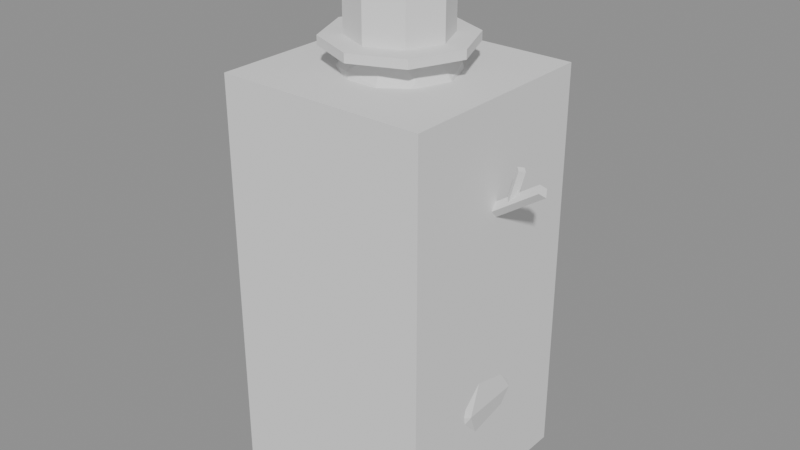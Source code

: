 # Source: model.blend  (saved by Blender 5.2.45; exported with 4.5.12 LTS)
import bpy
from mathutils import Matrix  # noqa: F401  (used for matrix-valued properties, if any)

bpy.ops.wm.read_factory_settings(use_empty=True)
scene = bpy.context.scene
scene.name = 'Scene'

# ---- meshes
me_body__snowwhite = bpy.data.meshes.new('Body__SnowWhite')
me_body__snowwhite.from_pydata([(0.9393, -0.6037, 0.6195), (-0.3586, -0.9764, 0.6197), (-1.195, 0.0, 0.6025), (-0.3623, 0.9864, 0.6138), (0.9235, 0.5935, 0.6293), (0.3658, -0.9958, 1.792), (-0.9205, -0.5916, 1.769), (-0.9346, 0.6007, 1.778), (0.3659, 0.9962, 1.792), (1.156, 0.0, 1.778), (0.0, 0.0, 2.488), (-0.2068, -0.5629, 0.1174), (0.5554, -0.357, 0.08914), (0.3454, -0.9403, 0.5093), (1.132, 0.0, 0.5001), (0.5509, 0.354, 0.09825), (-0.6761, 0.0, 0.1061), (-0.9168, -0.5892, 0.4996), (-0.2155, 0.5867, 0.07167), (-0.9171, 0.5895, 0.4994), (0.346, 0.942, 0.508), (1.248, -0.3587, 1.2), (1.225, 0.3522, 1.2), (0.0, -1.145, 1.2), (0.7455, -0.9077, 1.2), (-1.243, -0.3572, 1.2), (-0.7826, -0.9529, 1.2), (-0.75, 0.9132, 1.2), (-1.226, 0.3524, 1.2), (0.7676, 0.9346, 1.2), (0.0, 1.117, 1.2), (0.9127, -0.5866, 1.897), (-0.3356, -0.9136, 1.871), (-1.129, 0.0, 1.898), (-0.3449, 0.9389, 1.89), (0.9203, 0.5915, 1.903), (0.2071, -0.5638, 2.284), (0.6933, 0.0, 2.322), (-0.5499, -0.3534, 2.3), (-0.5462, 0.351, 2.292), (0.2174, 0.5919, 2.338), (-0.09103, -0.2478, -7.451e-09), (-0.3146, 0.0, 7.451e-09), (-0.1213, 0.3302, 0.0), (0.2826, -0.1816, 7.451e-09), (0.2668, 0.1715, 0.0), (0.0, 0.0, 1.964), (0.6777, -0.4924, 2.481), (-0.2577, -0.793, 2.483), (-0.8449, 0.0, 2.478), (-0.2576, 0.793, 2.483), (0.6788, 0.4932, 2.48), (0.2565, -0.7894, 3.315), (-0.6989, -0.5078, 3.332), (-0.6868, 0.499, 3.324), (0.2622, 0.8069, 3.324), (0.8343, 0.0, 3.317), (0.0, 0.0, 3.833), (-0.1524, -0.469, 2.102), (0.4056, -0.2947, 2.089), (0.2457, -0.7561, 2.409), (0.8189, 0.0, 2.394), (0.4153, 0.3017, 2.069), (-0.5069, 0.0, 2.08), (-0.6697, -0.4866, 2.388), (-0.153, 0.4708, 2.099), (-0.6686, 0.4858, 2.389), (0.2491, 0.7665, 2.402), (0.8915, -0.2897, 2.9), (0.9305, 0.3023, 2.9), (0.0, -0.927, 2.9), (0.5627, -0.7746, 2.9), (-0.8933, -0.2902, 2.9), (-0.5693, -0.7835, 2.9), (-0.569, 0.7832, 2.9), (-0.9115, 0.2962, 2.9), (0.548, 0.7542, 2.9), (0.0, 0.9312, 2.9), (0.6566, -0.4771, 3.402), (-0.2499, -0.7691, 3.4), (-0.8256, 0.0, 3.41), (-0.2451, 0.7544, 3.39), (0.6445, 0.4682, 3.392), (0.1537, -0.4729, 3.705), (0.498, 0.0, 3.706), (-0.4096, -0.2976, 3.719), (-0.4031, 0.2928, 3.706), (0.1584, 0.4877, 3.73), (0.0, 0.0, 3.604), (0.5027, -0.3652, 3.989), (-0.1969, -0.606, 3.981), (-0.6198, 0.0, 3.99), (-0.1952, 0.6007, 3.984), (0.5067, 0.3681, 3.987), (0.192, -0.591, 4.611), (-0.5072, -0.3685, 4.613), (-0.5015, 0.3643, 4.61), (0.1951, 0.6004, 4.616), (0.6298, 0.0, 4.615), (0.0, 0.0, 5.01), (-0.1146, -0.3528, 3.7), (0.2949, -0.2142, 3.71), (0.1855, -0.5709, 3.929), (0.6018, 0.0, 3.928), (0.2991, 0.2173, 3.702), (-0.3651, 0.0, 3.709), (-0.4764, -0.3461, 3.936), (-0.1145, 0.3523, 3.701), (-0.4797, 0.3485, 3.934), (0.1829, 0.563, 3.934), (0.6578, -0.2137, 4.3), (0.6637, 0.2156, 4.3), (0.0, -0.6974, 4.3), (0.4196, -0.5775, 4.3), (-0.6627, -0.2153, 4.3), (-0.4046, -0.5569, 4.3), (-0.4092, 0.5632, 4.3), (-0.6544, 0.2126, 4.3), (0.4185, 0.576, 4.3), (0.0, 0.6937, 4.3), (0.4833, -0.3512, 4.669), (-0.1844, -0.5674, 4.669), (-0.5973, 0.0, 4.669), (-0.1871, 0.5757, 4.674), (0.491, 0.3567, 4.675), (0.1157, -0.3562, 4.906), (0.3718, 0.0, 4.902), (-0.3006, -0.2184, 4.901), (-0.3018, 0.2192, 4.904), (0.1158, 0.3565, 4.907)], [], [(44, 12, 11, 41), (0, 12, 14), (41, 11, 16, 42), (42, 16, 18, 43), (43, 18, 15, 45), (0, 14, 21), (1, 13, 23), (2, 17, 25), (3, 19, 27), (4, 20, 29), (0, 21, 24), (1, 23, 26), (2, 25, 28), (3, 27, 30), (4, 29, 22), (5, 31, 36), (6, 32, 38), (7, 33, 39), (8, 34, 40), (9, 35, 37), (37, 40, 10), (37, 35, 40), (35, 8, 40), (40, 39, 10), (40, 34, 39), (34, 7, 39), (39, 38, 10), (39, 33, 38), (33, 6, 38), (38, 36, 10), (38, 32, 36), (32, 5, 36), (36, 37, 10), (36, 31, 37), (31, 9, 37), (22, 35, 9), (22, 29, 35), (29, 8, 35), (30, 34, 8), (30, 27, 34), (27, 7, 34), (28, 33, 7), (28, 25, 33), (25, 6, 33), (26, 32, 6), (26, 23, 32), (23, 5, 32), (24, 31, 5), (24, 21, 31), (21, 9, 31), (29, 30, 8), (29, 20, 30), (20, 3, 30), (27, 28, 7), (27, 19, 28), (19, 2, 28), (25, 26, 6), (25, 17, 26), (17, 1, 26), (23, 24, 5), (23, 13, 24), (13, 0, 24), (21, 22, 9), (21, 14, 22), (14, 4, 22), (15, 20, 4), (15, 18, 20), (18, 3, 20), (18, 19, 3), (18, 16, 19), (16, 2, 19), (16, 17, 2), (16, 11, 17), (11, 1, 17), (14, 15, 4), (14, 12, 15), (11, 13, 1), (11, 12, 13), (12, 0, 13), (12, 44, 45, 15), (46, 59, 58), (47, 59, 61), (46, 58, 63), (46, 63, 65), (46, 65, 62), (47, 61, 68), (48, 60, 70), (49, 64, 72), (50, 66, 74), (51, 67, 76), (47, 68, 71), (48, 70, 73), (49, 72, 75), (50, 74, 77), (51, 76, 69), (52, 78, 83), (53, 79, 85), (54, 80, 86), (55, 81, 87), (56, 82, 84), (84, 87, 57), (84, 82, 87), (82, 55, 87), (87, 86, 57), (87, 81, 86), (81, 54, 86), (86, 85, 57), (86, 80, 85), (80, 53, 85), (85, 83, 57), (85, 79, 83), (79, 52, 83), (83, 84, 57), (83, 78, 84), (78, 56, 84), (69, 82, 56), (69, 76, 82), (76, 55, 82), (77, 81, 55), (77, 74, 81), (74, 54, 81), (75, 80, 54), (75, 72, 80), (72, 53, 80), (73, 79, 53), (73, 70, 79), (70, 52, 79), (71, 78, 52), (71, 68, 78), (68, 56, 78), (76, 77, 55), (76, 67, 77), (67, 50, 77), (74, 75, 54), (74, 66, 75), (66, 49, 75), (72, 73, 53), (72, 64, 73), (64, 48, 73), (70, 71, 52), (70, 60, 71), (60, 47, 71), (68, 69, 56), (68, 61, 69), (61, 51, 69), (62, 67, 51), (62, 65, 67), (65, 50, 67), (65, 66, 50), (65, 63, 66), (63, 49, 66), (63, 64, 49), (63, 58, 64), (58, 48, 64), (61, 62, 51), (61, 59, 62), (59, 46, 62), (58, 60, 48), (58, 59, 60), (59, 47, 60), (88, 101, 100), (89, 101, 103), (88, 100, 105), (88, 105, 107), (88, 107, 104), (89, 103, 110), (90, 102, 112), (91, 106, 114), (92, 108, 116), (93, 109, 118), (89, 110, 113), (90, 112, 115), (91, 114, 117), (92, 116, 119), (93, 118, 111), (94, 120, 125), (95, 121, 127), (96, 122, 128), (97, 123, 129), (98, 124, 126), (126, 129, 99), (126, 124, 129), (124, 97, 129), (129, 128, 99), (129, 123, 128), (123, 96, 128), (128, 127, 99), (128, 122, 127), (122, 95, 127), (127, 125, 99), (127, 121, 125), (121, 94, 125), (125, 126, 99), (125, 120, 126), (120, 98, 126), (111, 124, 98), (111, 118, 124), (118, 97, 124), (119, 123, 97), (119, 116, 123), (116, 96, 123), (117, 122, 96), (117, 114, 122), (114, 95, 122), (115, 121, 95), (115, 112, 121), (112, 94, 121), (113, 120, 94), (113, 110, 120), (110, 98, 120), (118, 119, 97), (118, 109, 119), (109, 92, 119), (116, 117, 96), (116, 108, 117), (108, 91, 117), (114, 115, 95), (114, 106, 115), (106, 90, 115), (112, 113, 94), (112, 102, 113), (102, 89, 113), (110, 111, 98), (110, 103, 111), (103, 93, 111), (104, 109, 93), (104, 107, 109), (107, 92, 109), (107, 108, 92), (107, 105, 108), (105, 91, 108), (105, 106, 91), (105, 100, 106), (100, 90, 106), (103, 104, 93), (103, 101, 104), (101, 88, 104), (100, 102, 90), (100, 101, 102), (101, 89, 102)])
me_body__snowwhite.update()
me_coal__metaldark = bpy.data.meshes.new('Coal__MetalDark')
me_coal__metaldark.from_pydata([(0.0, 0.8, 4.85), (0.0, 0.8, 4.95), (0.5657, 0.5657, 4.85), (0.5657, 0.5657, 4.95), (0.8, 0.0, 4.85), (0.8, 0.0, 4.95), (0.5657, -0.5657, 4.85), (0.5657, -0.5657, 4.95), (0.0, -0.8, 4.85), (0.0, -0.8, 4.95), (-0.5657, -0.5657, 4.85), (-0.5657, -0.5657, 4.95), (-0.8, 0.0, 4.85), (-0.8, 0.0, 4.95), (-0.5657, 0.5657, 4.85), (-0.5657, 0.5657, 4.95), (0.0, 0.55, 4.95), (0.0, 0.55, 5.75), (0.3889, 0.3889, 4.95), (0.3889, 0.3889, 5.75), (0.55, 0.0, 4.95), (0.55, 0.0, 5.75), (0.3889, -0.3889, 4.95), (0.3889, -0.3889, 5.75), (0.0, -0.55, 4.95), (0.0, -0.55, 5.75), (-0.3889, -0.3889, 4.95), (-0.3889, -0.3889, 5.75), (-0.55, 0.0, 4.95), (-0.55, 0.0, 5.75), (-0.3889, 0.3889, 4.95), (-0.3889, 0.3889, 5.75), (-0.25, -0.6064, 4.36), (-0.1849, -0.6537, 4.41), (-0.2749, -0.683, 4.41), (-0.3305, -0.6064, 4.41), (-0.2749, -0.5298, 4.41), (-0.1849, -0.5591, 4.41), (-0.2251, -0.683, 4.49), (-0.3151, -0.6537, 4.49), (-0.3151, -0.5591, 4.49), (-0.2251, -0.5298, 4.49), (-0.1695, -0.6064, 4.49), (-0.25, -0.6064, 4.54), (0.25, -0.6064, 4.36), (0.3151, -0.6537, 4.41), (0.2251, -0.683, 4.41), (0.1695, -0.6064, 4.41), (0.2251, -0.5298, 4.41), (0.3151, -0.5591, 4.41), (0.2749, -0.683, 4.49), (0.1849, -0.6537, 4.49), (0.1849, -0.5591, 4.49), (0.2749, -0.5298, 4.49), (0.3305, -0.6064, 4.49), (0.25, -0.6064, 4.54), (0.0, -0.8714, 3.11), (0.06512, -0.9187, 3.16), (-0.02487, -0.9479, 3.16), (-0.0805, -0.8714, 3.16), (-0.02487, -0.7948, 3.16), (0.06512, -0.8241, 3.16), (0.02487, -0.9479, 3.24), (-0.06512, -0.9187, 3.24), (-0.06512, -0.8241, 3.24), (0.02487, -0.7948, 3.24), (0.0805, -0.8714, 3.24), (0.0, -0.8714, 3.29), (0.0, -0.9187, 2.76), (0.06512, -0.966, 2.81), (-0.02487, -0.9952, 2.81), (-0.0805, -0.9187, 2.81), (-0.02487, -0.8421, 2.81), (0.06512, -0.8714, 2.81), (0.02487, -0.9952, 2.89), (-0.06512, -0.966, 2.89), (-0.06512, -0.8714, 2.89), (0.02487, -0.8421, 2.89), (0.0805, -0.9187, 2.89), (0.0, -0.9187, 2.94), (0.0, -0.8317, 2.41), (0.06512, -0.879, 2.46), (-0.02487, -0.9082, 2.46), (-0.0805, -0.8317, 2.46), (-0.02487, -0.7551, 2.46), (0.06512, -0.7844, 2.46), (0.02487, -0.9082, 2.54), (-0.06512, -0.879, 2.54), (-0.06512, -0.7844, 2.54), (0.02487, -0.7551, 2.54), (0.0805, -0.8317, 2.54), (0.0, -0.8317, 2.59), (-0.55, 0.07, 3.0), (-1.711, 0.07, 3.783), (-0.5109, 0.0, 3.058), (-1.672, 0.0, 3.841), (-0.55, -0.07, 3.0), (-1.711, -0.07, 3.783), (-0.5891, 0.0, 2.942), (-1.75, 0.0, 3.725), (-1.362, 0.05, 3.548), (-1.466, 0.05, 3.934), (-1.314, 0.0, 3.561), (-1.418, 0.0, 3.947), (-1.362, -0.05, 3.548), (-1.466, -0.05, 3.934), (-1.411, 0.0, 3.535), (-1.514, 0.0, 3.921), (0.55, 0.07, 3.0), (1.711, 0.07, 3.783), (0.5891, 0.0, 2.942), (1.75, 0.0, 3.725), (0.55, -0.07, 3.0), (1.711, -0.07, 3.783), (0.5109, 0.0, 3.058), (1.672, 0.0, 3.841), (1.362, 0.05, 3.548), (1.466, 0.05, 3.934), (1.411, 0.0, 3.535), (1.514, 0.0, 3.921), (1.362, -0.05, 3.548), (1.466, -0.05, 3.934), (1.314, 0.0, 3.561), (1.418, 0.0, 3.947)], [], [(0, 1, 3, 2), (2, 3, 5, 4), (4, 5, 7, 6), (6, 7, 9, 8), (8, 9, 11, 10), (10, 11, 13, 12), (3, 1, 15, 13, 11, 9, 7, 5), (12, 13, 15, 14), (14, 15, 1, 0), (0, 2, 4, 6, 8, 10, 12, 14), (16, 17, 19, 18), (18, 19, 21, 20), (20, 21, 23, 22), (22, 23, 25, 24), (24, 25, 27, 26), (26, 27, 29, 28), (19, 17, 31, 29, 27, 25, 23, 21), (28, 29, 31, 30), (30, 31, 17, 16), (16, 18, 20, 22, 24, 26, 28, 30), (32, 33, 34), (33, 32, 37), (32, 34, 35), (32, 35, 36), (32, 36, 37), (33, 37, 42), (34, 33, 38), (35, 34, 39), (36, 35, 40), (37, 36, 41), (33, 42, 38), (34, 38, 39), (35, 39, 40), (36, 40, 41), (37, 41, 42), (38, 42, 43), (39, 38, 43), (40, 39, 43), (41, 40, 43), (42, 41, 43), (44, 45, 46), (45, 44, 49), (44, 46, 47), (44, 47, 48), (44, 48, 49), (45, 49, 54), (46, 45, 50), (47, 46, 51), (48, 47, 52), (49, 48, 53), (45, 54, 50), (46, 50, 51), (47, 51, 52), (48, 52, 53), (49, 53, 54), (50, 54, 55), (51, 50, 55), (52, 51, 55), (53, 52, 55), (54, 53, 55), (56, 57, 58), (57, 56, 61), (56, 58, 59), (56, 59, 60), (56, 60, 61), (57, 61, 66), (58, 57, 62), (59, 58, 63), (60, 59, 64), (61, 60, 65), (57, 66, 62), (58, 62, 63), (59, 63, 64), (60, 64, 65), (61, 65, 66), (62, 66, 67), (63, 62, 67), (64, 63, 67), (65, 64, 67), (66, 65, 67), (68, 69, 70), (69, 68, 73), (68, 70, 71), (68, 71, 72), (68, 72, 73), (69, 73, 78), (70, 69, 74), (71, 70, 75), (72, 71, 76), (73, 72, 77), (69, 78, 74), (70, 74, 75), (71, 75, 76), (72, 76, 77), (73, 77, 78), (74, 78, 79), (75, 74, 79), (76, 75, 79), (77, 76, 79), (78, 77, 79), (80, 81, 82), (81, 80, 85), (80, 82, 83), (80, 83, 84), (80, 84, 85), (81, 85, 90), (82, 81, 86), (83, 82, 87), (84, 83, 88), (85, 84, 89), (81, 90, 86), (82, 86, 87), (83, 87, 88), (84, 88, 89), (85, 89, 90), (86, 90, 91), (87, 86, 91), (88, 87, 91), (89, 88, 91), (90, 89, 91), (92, 93, 95, 94), (94, 95, 97, 96), (95, 93, 99, 97), (96, 97, 99, 98), (98, 99, 93, 92), (92, 94, 96, 98), (100, 101, 103, 102), (102, 103, 105, 104), (103, 101, 107, 105), (104, 105, 107, 106), (106, 107, 101, 100), (100, 102, 104, 106), (108, 109, 111, 110), (110, 111, 113, 112), (111, 109, 115, 113), (112, 113, 115, 114), (114, 115, 109, 108), (108, 110, 112, 114), (116, 117, 119, 118), (118, 119, 121, 120), (119, 117, 123, 121), (120, 121, 123, 122), (122, 123, 117, 116), (116, 118, 120, 122)])
_uv = me_coal__metaldark.uv_layers.new(name='UVMap')
_uv.uv.foreach_set('vector', [1.0, 0.5, 1.0, 1.0, 0.875, 1.0, 0.875, 0.5, 0.875, 0.5, 0.875, 1.0, 0.75, 1.0, 0.75, 0.5, 0.75, 0.5, 0.75, 1.0, 0.625, 1.0, 0.625, 0.5, 0.625, 0.5, 0.625, 1.0, 0.5, 1.0, 0.5, 0.5, 0.5, 0.5, 0.5, 1.0, 0.375, 1.0, 0.375, 0.5, 0.375, 0.5, 0.375, 1.0, 0.25, 1.0, 0.25, 0.5, 0.4197, 0.4197, 0.25, 0.49, 0.08029, 0.4197, 0.01, 0.25, 0.08029, 0.08029, 0.25, 0.01, 0.4197, 0.08029, 0.49, 0.25, 0.25, 0.5, 0.25, 1.0, 0.125, 1.0, 0.125, 0.5, 0.125, 0.5, 0.125, 1.0, 0.0, 1.0, 0.0, 0.5, 0.75, 0.49, 0.9197, 0.4197, 0.99, 0.25, 0.9197, 0.08029, 0.75, 0.01, 0.5803, 0.08029, 0.51, 0.25, 0.5803, 0.4197, 1.0, 0.5, 1.0, 1.0, 0.875, 1.0, 0.875, 0.5, 0.875, 0.5, 0.875, 1.0, 0.75, 1.0, 0.75, 0.5, 0.75, 0.5, 0.75, 1.0, 0.625, 1.0, 0.625, 0.5, 0.625, 0.5, 0.625, 1.0, 0.5, 1.0, 0.5, 0.5, 0.5, 0.5, 0.5, 1.0, 0.375, 1.0, 0.375, 0.5, 0.375, 0.5, 0.375, 1.0, 0.25, 1.0, 0.25, 0.5, 0.4197, 0.4197, 0.25, 0.49, 0.08029, 0.4197, 0.01, 0.25, 0.08029, 0.08029, 0.25, 0.01, 0.4197, 0.08029, 0.49, 0.25, 0.25, 0.5, 0.25, 1.0, 0.125, 1.0, 0.125, 0.5, 0.125, 0.5, 0.125, 1.0, 0.0, 1.0, 0.0, 0.5, 0.75, 0.49, 0.9197, 0.4197, 0.99, 0.25, 0.9197, 0.08029, 0.75, 0.01, 0.5803, 0.08029, 0.51, 0.25, 0.5803, 0.4197, 0.1818, 0.0, 0.2727, 0.1575, 0.09091, 0.1575, 0.2727, 0.1575, 0.3636, 0.0, 0.4545, 0.1575, 0.9091, 0.0, 1.0, 0.1575, 0.8182, 0.1575, 0.7273, 0.0, 0.8182, 0.1575, 0.6364, 0.1575, 0.5455, 0.0, 0.6364, 0.1575, 0.4545, 0.1575, 0.2727, 0.1575, 0.4545, 0.1575, 0.3636, 0.3149, 0.09091, 0.1575, 0.2727, 0.1575, 0.1818, 0.3149, 0.8182, 0.1575, 1.0, 0.1575, 0.9091, 0.3149, 0.6364, 0.1575, 0.8182, 0.1575, 0.7273, 0.3149, 0.4545, 0.1575, 0.6364, 0.1575, 0.5455, 0.3149, 0.2727, 0.1575, 0.3636, 0.3149, 0.1818, 0.3149, 0.09091, 0.1575, 0.1818, 0.3149, 0.0, 0.3149, 0.8182, 0.1575, 0.9091, 0.3149, 0.7273, 0.3149, 0.6364, 0.1575, 0.7273, 0.3149, 0.5455, 0.3149, 0.4545, 0.1575, 0.5455, 0.3149, 0.3636, 0.3149, 0.1818, 0.3149, 0.3636, 0.3149, 0.2727, 0.4724, 0.0, 0.3149, 0.1818, 0.3149, 0.09091, 0.4724, 0.7273, 0.3149, 0.9091, 0.3149, 0.8182, 0.4724, 0.5455, 0.3149, 0.7273, 0.3149, 0.6364, 0.4724, 0.3636, 0.3149, 0.5455, 0.3149, 0.4545, 0.4724, 0.1818, 0.0, 0.2727, 0.1575, 0.09091, 0.1575, 0.2727, 0.1575, 0.3636, 0.0, 0.4545, 0.1575, 0.9091, 0.0, 1.0, 0.1575, 0.8182, 0.1575, 0.7273, 0.0, 0.8182, 0.1575, 0.6364, 0.1575, 0.5455, 0.0, 0.6364, 0.1575, 0.4545, 0.1575, 0.2727, 0.1575, 0.4545, 0.1575, 0.3636, 0.3149, 0.09091, 0.1575, 0.2727, 0.1575, 0.1818, 0.3149, 0.8182, 0.1575, 1.0, 0.1575, 0.9091, 0.3149, 0.6364, 0.1575, 0.8182, 0.1575, 0.7273, 0.3149, 0.4545, 0.1575, 0.6364, 0.1575, 0.5455, 0.3149, 0.2727, 0.1575, 0.3636, 0.3149, 0.1818, 0.3149, 0.09091, 0.1575, 0.1818, 0.3149, 0.0, 0.3149, 0.8182, 0.1575, 0.9091, 0.3149, 0.7273, 0.3149, 0.6364, 0.1575, 0.7273, 0.3149, 0.5455, 0.3149, 0.4545, 0.1575, 0.5455, 0.3149, 0.3636, 0.3149, 0.1818, 0.3149, 0.3636, 0.3149, 0.2727, 0.4724, 0.0, 0.3149, 0.1818, 0.3149, 0.09091, 0.4724, 0.7273, 0.3149, 0.9091, 0.3149, 0.8182, 0.4724, 0.5455, 0.3149, 0.7273, 0.3149, 0.6364, 0.4724, 0.3636, 0.3149, 0.5455, 0.3149, 0.4545, 0.4724, 0.1818, 0.0, 0.2727, 0.1575, 0.09091, 0.1575, 0.2727, 0.1575, 0.3636, 0.0, 0.4545, 0.1575, 0.9091, 0.0, 1.0, 0.1575, 0.8182, 0.1575, 0.7273, 0.0, 0.8182, 0.1575, 0.6364, 0.1575, 0.5455, 0.0, 0.6364, 0.1575, 0.4545, 0.1575, 0.2727, 0.1575, 0.4545, 0.1575, 0.3636, 0.3149, 0.09091, 0.1575, 0.2727, 0.1575, 0.1818, 0.3149, 0.8182, 0.1575, 1.0, 0.1575, 0.9091, 0.3149, 0.6364, 0.1575, 0.8182, 0.1575, 0.7273, 0.3149, 0.4545, 0.1575, 0.6364, 0.1575, 0.5455, 0.3149, 0.2727, 0.1575, 0.3636, 0.3149, 0.1818, 0.3149, 0.09091, 0.1575, 0.1818, 0.3149, 0.0, 0.3149, 0.8182, 0.1575, 0.9091, 0.3149, 0.7273, 0.3149, 0.6364, 0.1575, 0.7273, 0.3149, 0.5455, 0.3149, 0.4545, 0.1575, 0.5455, 0.3149, 0.3636, 0.3149, 0.1818, 0.3149, 0.3636, 0.3149, 0.2727, 0.4724, 0.0, 0.3149, 0.1818, 0.3149, 0.09091, 0.4724, 0.7273, 0.3149, 0.9091, 0.3149, 0.8182, 0.4724, 0.5455, 0.3149, 0.7273, 0.3149, 0.6364, 0.4724, 0.3636, 0.3149, 0.5455, 0.3149, 0.4545, 0.4724, 0.1818, 0.0, 0.2727, 0.1575, 0.09091, 0.1575, 0.2727, 0.1575, 0.3636, 0.0, 0.4545, 0.1575, 0.9091, 0.0, 1.0, 0.1575, 0.8182, 0.1575, 0.7273, 0.0, 0.8182, 0.1575, 0.6364, 0.1575, 0.5455, 0.0, 0.6364, 0.1575, 0.4545, 0.1575, 0.2727, 0.1575, 0.4545, 0.1575, 0.3636, 0.3149, 0.09091, 0.1575, 0.2727, 0.1575, 0.1818, 0.3149, 0.8182, 0.1575, 1.0, 0.1575, 0.9091, 0.3149, 0.6364, 0.1575, 0.8182, 0.1575, 0.7273, 0.3149, 0.4545, 0.1575, 0.6364, 0.1575, 0.5455, 0.3149, 0.2727, 0.1575, 0.3636, 0.3149, 0.1818, 0.3149, 0.09091, 0.1575, 0.1818, 0.3149, 0.0, 0.3149, 0.8182, 0.1575, 0.9091, 0.3149, 0.7273, 0.3149, 0.6364, 0.1575, 0.7273, 0.3149, 0.5455, 0.3149, 0.4545, 0.1575, 0.5455, 0.3149, 0.3636, 0.3149, 0.1818, 0.3149, 0.3636, 0.3149, 0.2727, 0.4724, 0.0, 0.3149, 0.1818, 0.3149, 0.09091, 0.4724, 0.7273, 0.3149, 0.9091, 0.3149, 0.8182, 0.4724, 0.5455, 0.3149, 0.7273, 0.3149, 0.6364, 0.4724, 0.3636, 0.3149, 0.5455, 0.3149, 0.4545, 0.4724, 0.1818, 0.0, 0.2727, 0.1575, 0.09091, 0.1575, 0.2727, 0.1575, 0.3636, 0.0, 0.4545, 0.1575, 0.9091, 0.0, 1.0, 0.1575, 0.8182, 0.1575, 0.7273, 0.0, 0.8182, 0.1575, 0.6364, 0.1575, 0.5455, 0.0, 0.6364, 0.1575, 0.4545, 0.1575, 0.2727, 0.1575, 0.4545, 0.1575, 0.3636, 0.3149, 0.09091, 0.1575, 0.2727, 0.1575, 0.1818, 0.3149, 0.8182, 0.1575, 1.0, 0.1575, 0.9091, 0.3149, 0.6364, 0.1575, 0.8182, 0.1575, 0.7273, 0.3149, 0.4545, 0.1575, 0.6364, 0.1575, 0.5455, 0.3149, 0.2727, 0.1575, 0.3636, 0.3149, 0.1818, 0.3149, 0.09091, 0.1575, 0.1818, 0.3149, 0.0, 0.3149, 0.8182, 0.1575, 0.9091, 0.3149, 0.7273, 0.3149, 0.6364, 0.1575, 0.7273, 0.3149, 0.5455, 0.3149, 0.4545, 0.1575, 0.5455, 0.3149, 0.3636, 0.3149, 0.1818, 0.3149, 0.3636, 0.3149, 0.2727, 0.4724, 0.0, 0.3149, 0.1818, 0.3149, 0.09091, 0.4724, 0.7273, 0.3149, 0.9091, 0.3149, 0.8182, 0.4724, 0.5455, 0.3149, 0.7273, 0.3149, 0.6364, 0.4724, 0.3636, 0.3149, 0.5455, 0.3149, 0.4545, 0.4724, 1.0, 0.5, 1.0, 1.0, 0.75, 1.0, 0.75, 0.5, 0.75, 0.5, 0.75, 1.0, 0.5, 1.0, 0.5, 0.5, 0.49, 0.25, 0.25, 0.49, 0.01, 0.25, 0.25, 0.01, 0.5, 0.5, 0.5, 1.0, 0.25, 1.0, 0.25, 0.5, 0.25, 0.5, 0.25, 1.0, 0.0, 1.0, 0.0, 0.5, 0.75, 0.49, 0.99, 0.25, 0.75, 0.01, 0.51, 0.25, 1.0, 0.5, 1.0, 1.0, 0.75, 1.0, 0.75, 0.5, 0.75, 0.5, 0.75, 1.0, 0.5, 1.0, 0.5, 0.5, 0.49, 0.25, 0.25, 0.49, 0.01, 0.25, 0.25, 0.01, 0.5, 0.5, 0.5, 1.0, 0.25, 1.0, 0.25, 0.5, 0.25, 0.5, 0.25, 1.0, 0.0, 1.0, 0.0, 0.5, 0.75, 0.49, 0.99, 0.25, 0.75, 0.01, 0.51, 0.25, 1.0, 0.5, 1.0, 1.0, 0.75, 1.0, 0.75, 0.5, 0.75, 0.5, 0.75, 1.0, 0.5, 1.0, 0.5, 0.5, 0.49, 0.25, 0.25, 0.49, 0.01, 0.25, 0.25, 0.01, 0.5, 0.5, 0.5, 1.0, 0.25, 1.0, 0.25, 0.5, 0.25, 0.5, 0.25, 1.0, 0.0, 1.0, 0.0, 0.5, 0.75, 0.49, 0.99, 0.25, 0.75, 0.01, 0.51, 0.25, 1.0, 0.5, 1.0, 1.0, 0.75, 1.0, 0.75, 0.5, 0.75, 0.5, 0.75, 1.0, 0.5, 1.0, 0.5, 0.5, 0.49, 0.25, 0.25, 0.49, 0.01, 0.25, 0.25, 0.01, 0.5, 0.5, 0.5, 1.0, 0.25, 1.0, 0.25, 0.5, 0.25, 0.5, 0.25, 1.0, 0.0, 1.0, 0.0, 0.5, 0.75, 0.49, 0.99, 0.25, 0.75, 0.01, 0.51, 0.25])
me_coal__metaldark.update()
me_scarf__roofred = bpy.data.meshes.new('Scarf__RoofRed')
me_scarf__roofred.from_pydata([(0.0, 0.75, 3.45), (0.0, 0.75, 3.75), (0.5303, 0.5303, 3.45), (0.5303, 0.5303, 3.75), (0.75, 0.0, 3.45), (0.75, 0.0, 3.75), (0.5303, -0.5303, 3.45), (0.5303, -0.5303, 3.75), (0.0, -0.75, 3.45), (0.0, -0.75, 3.75), (-0.5303, -0.5303, 3.45), (-0.5303, -0.5303, 3.75), (-0.75, 0.0, 3.45), (-0.75, 0.0, 3.75), (-0.5303, 0.5303, 3.45), (-0.5303, 0.5303, 3.75), (-0.4967, -0.6879, 2.797), (-0.516, -0.7975, 3.589), (-0.4795, -0.5904, 2.811), (-0.4988, -0.7, 3.603), (-0.2012, -0.74, 2.797), (-0.2205, -0.8496, 3.589), (-0.184, -0.6425, 2.811), (-0.2033, -0.7521, 3.603), (0.0, -0.58, 4.42), (0.1039, -0.58, 4.36), (0.1039, -0.58, 4.24), (0.0, -0.58, 4.18), (-0.1039, -0.58, 4.24), (-0.1039, -0.58, 4.36), (0.0, -1.18, 4.3)], [], [(0, 1, 3, 2), (2, 3, 5, 4), (4, 5, 7, 6), (6, 7, 9, 8), (8, 9, 11, 10), (10, 11, 13, 12), (3, 1, 15, 13, 11, 9, 7, 5), (12, 13, 15, 14), (14, 15, 1, 0), (0, 2, 4, 6, 8, 10, 12, 14), (16, 17, 19, 18), (18, 19, 23, 22), (22, 23, 21, 20), (20, 21, 17, 16), (18, 22, 20, 16), (23, 19, 17, 21), (24, 30, 25), (25, 30, 26), (26, 30, 27), (27, 30, 28), (24, 25, 26, 27, 28, 29), (28, 30, 29), (29, 30, 24)])
_uv = me_scarf__roofred.uv_layers.new(name='UVMap')
_uv.uv.foreach_set('vector', [1.0, 0.5, 1.0, 1.0, 0.875, 1.0, 0.875, 0.5, 0.875, 0.5, 0.875, 1.0, 0.75, 1.0, 0.75, 0.5, 0.75, 0.5, 0.75, 1.0, 0.625, 1.0, 0.625, 0.5, 0.625, 0.5, 0.625, 1.0, 0.5, 1.0, 0.5, 0.5, 0.5, 0.5, 0.5, 1.0, 0.375, 1.0, 0.375, 0.5, 0.375, 0.5, 0.375, 1.0, 0.25, 1.0, 0.25, 0.5, 0.4197, 0.4197, 0.25, 0.49, 0.08029, 0.4197, 0.01, 0.25, 0.08029, 0.08029, 0.25, 0.01, 0.4197, 0.08029, 0.49, 0.25, 0.25, 0.5, 0.25, 1.0, 0.125, 1.0, 0.125, 0.5, 0.125, 0.5, 0.125, 1.0, 0.0, 1.0, 0.0, 0.5, 0.75, 0.49, 0.9197, 0.4197, 0.99, 0.25, 0.9197, 0.08029, 0.75, 0.01, 0.5803, 0.08029, 0.51, 0.25, 0.5803, 0.4197, 0.375, 0.0, 0.625, 0.0, 0.625, 0.25, 0.375, 0.25, 0.375, 0.25, 0.625, 0.25, 0.625, 0.5, 0.375, 0.5, 0.375, 0.5, 0.625, 0.5, 0.625, 0.75, 0.375, 0.75, 0.375, 0.75, 0.625, 0.75, 0.625, 1.0, 0.375, 1.0, 0.125, 0.5, 0.375, 0.5, 0.375, 0.75, 0.125, 0.75, 0.625, 0.5, 0.875, 0.5, 0.875, 0.75, 0.625, 0.75, 0.25, 0.49, 0.25, 0.25, 0.4578, 0.37, 0.4578, 0.37, 0.25, 0.25, 0.4578, 0.13, 0.4578, 0.13, 0.25, 0.25, 0.25, 0.01, 0.25, 0.01, 0.25, 0.25, 0.04215, 0.13, 0.75, 0.49, 0.9578, 0.37, 0.9578, 0.13, 0.75, 0.01, 0.5422, 0.13, 0.5422, 0.37, 0.04215, 0.13, 0.25, 0.25, 0.04215, 0.37, 0.04215, 0.37, 0.25, 0.25, 0.25, 0.49])
me_scarf__roofred.update()
me_cube_001 = bpy.data.meshes.new('Cube.001')
me_cube_001.from_pydata([(-1.2, -1.2, -2.3), (-1.2, -1.2, 2.3), (-1.2, 1.2, -2.3), (-1.2, 1.2, 2.3), (1.2, -1.2, -2.3), (1.2, -1.2, 2.3), (1.2, 1.2, -2.3), (1.2, 1.2, 2.3)], [], [(0, 1, 3, 2), (2, 3, 7, 6), (6, 7, 5, 4), (4, 5, 1, 0), (2, 6, 4, 0), (7, 3, 1, 5)])
_uv = me_cube_001.uv_layers.new(name='UVMap')
_uv.uv.foreach_set('vector', [0.375, 0.0, 0.625, 0.0, 0.625, 0.25, 0.375, 0.25, 0.375, 0.25, 0.625, 0.25, 0.625, 0.5, 0.375, 0.5, 0.375, 0.5, 0.625, 0.5, 0.625, 0.75, 0.375, 0.75, 0.375, 0.75, 0.625, 0.75, 0.625, 1.0, 0.375, 1.0, 0.125, 0.5, 0.375, 0.5, 0.375, 0.75, 0.125, 0.75, 0.625, 0.5, 0.875, 0.5, 0.875, 0.75, 0.625, 0.75])
me_cube_001.update()

# ---- objects
ob_body__snowwhite = bpy.data.objects.new('Body__SnowWhite', me_body__snowwhite)
ob_coal__metaldark = bpy.data.objects.new('Coal__MetalDark', me_coal__metaldark)
ob_scarf__roofred = bpy.data.objects.new('Scarf__RoofRed', me_scarf__roofred)
ob_col_body = bpy.data.objects.new('COL_Body', me_cube_001)

# ---- transforms, parenting, visibility, modifiers, constraints
ob_body__snowwhite.location = (0.0, 0.0, 0.0)
ob_coal__metaldark.location = (0.0, 0.0, 0.0)
ob_scarf__roofred.location = (0.0, 0.0, 0.0)
ob_col_body.location = (0.0, 0.0, 2.3)
ob_col_body.display_type = 'WIRE'

# ---- collection membership
scene.collection.objects.link(ob_body__snowwhite)
scene.collection.objects.link(ob_coal__metaldark)
scene.collection.objects.link(ob_scarf__roofred)
scene.collection.objects.link(ob_col_body)

# ---- scene / render settings (as saved in the file)
scene.frame_start = 1; scene.frame_end = 250; scene.frame_set(1)
scene.render.engine = 'BLENDER_EEVEE_NEXT'
scene.render.bake_bias = 0.0
scene.render.bake_samples = 0
scene.render.compositor_device = 'GPU'
scene.eevee.use_volume_custom_range = False
scene.eevee.fast_gi_thickness_near = 0.1
scene.eevee.fast_gi_thickness_far = 0.0
scene.eevee.ray_tracing_options.screen_trace_thickness = 0.1
bpy.context.view_layer.update()

# ---- added for rendering (the .blend has no active camera and no usable light): camera, sun + grey world if the file has none
cam_auto = bpy.data.cameras.new('AutoCamera')
cam_auto.lens = 50.0
cam_auto.sensor_width = 36.0
cam_auto.clip_end = 1000.0
ob_auto_camera = bpy.data.objects.new('AutoCamera', cam_auto)
scene.collection.objects.link(ob_auto_camera)
ob_auto_camera.location = (6.61194, -7.93432, 8.16455)
ob_auto_camera.rotation_euler = (1.09748, -7.21219e-08, 0.694738)
scene.camera = ob_auto_camera
light_auto_sun = bpy.data.lights.new('AutoSun', 'SUN')
light_auto_sun.energy = 3.0
light_auto_sun.angle = 0.0523599
ob_auto_sun = bpy.data.objects.new('AutoSun', light_auto_sun)
scene.collection.objects.link(ob_auto_sun)
ob_auto_sun.rotation_euler = (0.872665, 0.174533, 0.523599)
if scene.world is None:
    world_auto = bpy.data.worlds.new('AutoWorld')
    world_auto.color = (0.3, 0.3, 0.3)
    scene.world = world_auto
bpy.context.view_layer.update()
